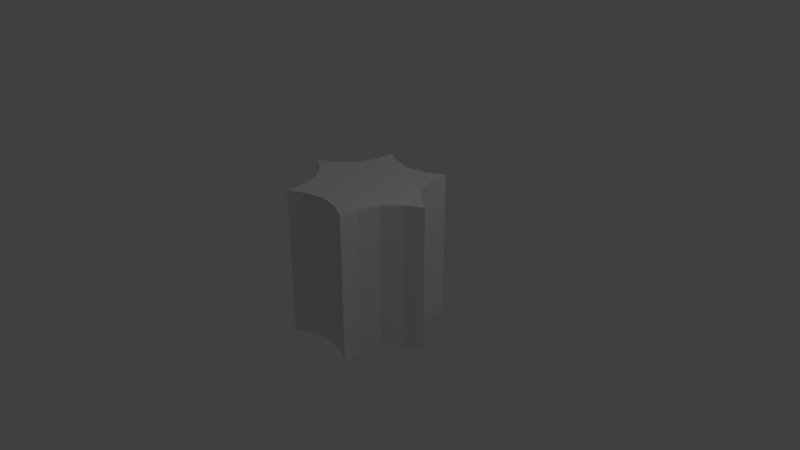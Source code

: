 # Source: pillarB.blend  (saved by Blender 2.79.0; exported with 4.5.12 LTS)
import bpy
from mathutils import Matrix  # noqa: F401  (used for matrix-valued properties, if any)

bpy.ops.wm.read_factory_settings(use_empty=True)
scene = bpy.context.scene
scene.name = 'Scene'

# ---- collections
col_collection_1 = bpy.data.collections.new('Collection 1'); scene.collection.children.link(col_collection_1)

# ---- world
world_world = bpy.data.worlds.new('World'); scene.world = world_world
world_world.color = (0.05088, 0.05088, 0.05088)
world_world.use_sun_shadow = False
world_world.sun_shadow_jitter_overblur = 0.0
world_world.cycles.sampling_method = 'MANUAL'

# ---- cameras
cam_camera = bpy.data.cameras.new('Camera')
cam_camera.clip_end = 100.0
cam_camera.lens = 35.0
cam_camera.sensor_width = 32.0
cam_camera.sensor_height = 18.0
cam_camera.ortho_scale = 7.314
cam_camera.dof.focus_distance = 0.0
cam_camera.dof.aperture_fstop = 128.0

# ---- lights
light_lamp = bpy.data.lights.new('Lamp', 'POINT')
light_lamp.transmission_factor = 0.0
light_lamp.cutoff_distance = 30.0
light_lamp.energy = 100.0
light_lamp.shadow_buffer_clip_start = 1.001
light_lamp.shadow_soft_size = 0.1
light_lamp.shadow_maximum_resolution = 0.006
light_lamp.use_absolute_resolution = True

# ---- meshes
me_cylinder = bpy.data.meshes.new('Cylinder')
me_cylinder.from_pydata([(0.5, 0.866, -1.0), (0.5, 0.866, 1.0), (1.0, -4.371e-08, -1.0), (1.0, -4.371e-08, 1.0), (0.5, -0.866, -1.0), (0.5, -0.866, 1.0), (-0.5, -0.866, -1.0), (-0.5, -0.866, 1.0), (-1.0, -4.649e-07, -1.0), (-1.0, -4.649e-07, 1.0), (-0.5, 0.866, -1.0), (-0.5, 0.866, 1.0), (-0.2746, 0.7472, -1.0), (0.2746, 0.7472, -1.0), (-8.975e-10, 0.6872, -1.0), (0.2746, 0.7472, 1.0), (-0.2746, 0.7472, 1.0), (-8.975e-10, 0.6872, 1.0), (0.5098, 0.6114, -1.0), (0.7844, 0.1358, -1.0), (0.5951, 0.3436, -1.0), (0.7844, 0.1358, 1.0), (0.5098, 0.6114, 1.0), (0.5951, 0.3436, 1.0), (0.7844, -0.1358, -1.0), (0.5098, -0.6114, -1.0), (0.5951, -0.3436, -1.0), (0.5098, -0.6114, 1.0), (0.7844, -0.1358, 1.0), (0.5951, -0.3436, 1.0), (0.2746, -0.7472, -1.0), (-0.2746, -0.7472, -1.0), (1.466e-07, -0.6872, -1.0), (-0.2746, -0.7472, 1.0), (0.2746, -0.7472, 1.0), (1.317e-07, -0.6872, 1.0), (-0.5098, -0.6114, -1.0), (-0.7844, -0.1358, -1.0), (-0.5951, -0.3436, -1.0), (-0.7844, -0.1358, 1.0), (-0.5098, -0.6114, 1.0), (-0.5951, -0.3436, 1.0), (-0.7844, 0.1358, -1.0), (-0.5098, 0.6114, -1.0), (-0.5951, 0.3436, -1.0), (-0.5098, 0.6114, 1.0), (-0.7844, 0.1358, 1.0), (-0.5951, 0.3436, 1.0)], [], [(10, 11, 16, 12), (19, 21, 3, 2), (2, 3, 28, 24), (25, 27, 5, 4), (4, 5, 34, 30), (31, 33, 7, 6), (6, 7, 40, 36), (37, 39, 9, 8), (8, 9, 46, 42), (43, 45, 11, 10), (0, 1, 22, 18), (35, 34, 27), (13, 15, 1, 0), (12, 16, 17, 14), (14, 17, 15, 13), (21, 19, 20, 23), (23, 20, 18, 22), (27, 25, 26, 29), (29, 26, 24, 28), (33, 31, 32, 35), (35, 32, 30, 34), (39, 37, 38, 41), (41, 38, 36, 40), (45, 43, 44, 47), (47, 44, 42, 46), (38, 37, 42), (22, 1, 15), (22, 15, 17), (23, 22, 17), (16, 11, 45), (23, 17, 47), (17, 16, 47), (28, 3, 21), (21, 23, 28), (16, 45, 47), (46, 9, 39), (23, 47, 29), (28, 23, 29), (47, 46, 39), (47, 39, 41), (47, 41, 29), (41, 40, 35), (29, 41, 35), (40, 7, 33), (40, 33, 35), (34, 5, 27), (27, 29, 35), (13, 0, 18), (13, 18, 14), (18, 20, 14), (19, 2, 24), (14, 20, 26), (20, 19, 26), (43, 10, 12), (12, 14, 43), (19, 24, 26), (25, 4, 30), (14, 26, 44), (43, 14, 44), (26, 25, 30), (26, 30, 32), (26, 32, 44), (32, 31, 38), (44, 32, 38), (31, 6, 36), (31, 36, 38), (37, 8, 42), (42, 44, 38)])
_uv = me_cylinder.uv_layers.new(name='UVMap')
_uv.uv.foreach_set('vector', [0.6666, 7.969e-05, 0.6667, 1.0, 0.5875, 1.0, 0.5874, 7.981e-05, 0.07932, 8.041e-05, 0.0794, 1.0, 0.0001576, 1.0, 7.886e-05, 8.041e-05, 0.9999, 8.079e-05, 1.0, 1.0, 0.9208, 1.0, 0.9207, 8.079e-05, 0.7459, 8.072e-05, 0.746, 1.0, 0.6667, 1.0, 0.6666, 8.064e-05, 0.6666, 8.064e-05, 0.6667, 1.0, 0.5875, 1.0, 0.5874, 8.052e-05, 0.4126, 8.017e-05, 0.4127, 1.0, 0.3334, 1.0, 0.3334, 7.997e-05, 0.3334, 7.997e-05, 0.3334, 1.0, 0.2542, 1.0, 0.2541, 7.977e-05, 0.07932, 7.915e-05, 0.0794, 1.0, 0.0001578, 1.0, 8.154e-05, 7.886e-05, 0.9999, 7.88e-05, 1.0, 1.0, 0.9208, 1.0, 0.9207, 7.91e-05, 0.7459, 7.957e-05, 0.746, 1.0, 0.6667, 1.0, 0.6666, 7.969e-05, 0.3334, 8.017e-05, 0.3334, 1.0, 0.2542, 1.0, 0.2541, 8.029e-05, 0.0, 0.0, 0.0, 0.0, 0.0, 0.0, 0.4126, 8.005e-05, 0.4127, 1.0, 0.3334, 1.0, 0.3334, 8.017e-05, 0.5874, 7.981e-05, 0.5875, 1.0, 0.5001, 1.0, 0.5, 7.993e-05, 0.5, 7.993e-05, 0.5001, 1.0, 0.4127, 1.0, 0.4126, 8.005e-05, 0.0794, 1.0, 0.07932, 8.041e-05, 0.1667, 8.041e-05, 0.1668, 1.0, 0.1668, 1.0, 0.1667, 8.041e-05, 0.2541, 8.029e-05, 0.2542, 1.0, 0.746, 1.0, 0.7459, 8.072e-05, 0.8333, 8.079e-05, 0.8334, 1.0, 0.8334, 1.0, 0.8333, 8.079e-05, 0.9207, 8.079e-05, 0.9208, 1.0, 0.4127, 1.0, 0.4126, 8.017e-05, 0.5, 8.039e-05, 0.5001, 1.0, 0.5001, 1.0, 0.5, 8.039e-05, 0.5874, 8.052e-05, 0.5875, 1.0, 0.0794, 1.0, 0.07932, 7.915e-05, 0.1667, 7.95e-05, 0.1668, 1.0, 0.1668, 1.0, 0.1667, 7.95e-05, 0.2541, 7.977e-05, 0.2542, 1.0, 0.746, 1.0, 0.7459, 7.957e-05, 0.8333, 7.921e-05, 0.8334, 1.0, 0.8334, 1.0, 0.8333, 7.921e-05, 0.9207, 7.91e-05, 0.9208, 1.0, 0.0, 0.0, 0.0, 0.0, 0.0, 0.0, 0.0, 0.0, 0.0, 0.0, 0.0, 0.0, 0.0, 0.0, 0.0, 0.0, 0.0, 0.0, 0.0, 0.0, 0.0, 0.0, 0.0, 0.0, 0.0, 0.0, 0.0, 0.0, 0.0, 0.0, 0.0, 0.0, 0.0, 0.0, 0.0, 0.0, 0.0, 0.0, 0.0, 0.0, 0.0, 0.0, 0.0, 0.0, 0.0, 0.0, 0.0, 0.0, 0.0, 0.0, 0.0, 0.0, 0.0, 0.0, 0.0, 0.0, 0.0, 0.0, 0.0, 0.0, 0.0, 0.0, 0.0, 0.0, 0.0, 0.0, 0.0, 0.0, 0.0, 0.0, 0.0, 0.0, 0.0, 0.0, 0.0, 0.0, 0.0, 0.0, 0.0, 0.0, 0.0, 0.0, 0.0, 0.0, 0.0, 0.0, 0.0, 0.0, 0.0, 0.0, 0.0, 0.0, 0.0, 0.0, 0.0, 0.0, 0.0, 0.0, 0.0, 0.0, 0.0, 0.0, 0.0, 0.0, 0.0, 0.0, 0.0, 0.0, 0.0, 0.0, 0.0, 0.0, 0.0, 0.0, 0.0, 0.0, 0.0, 0.0, 0.0, 0.0, 0.0, 0.0, 0.0, 0.0, 0.0, 0.0, 0.0, 0.0, 0.0, 0.0, 0.0, 0.0, 0.0, 0.0, 0.0, 0.0, 0.0, 0.0, 0.0, 0.0, 0.0, 0.0, 0.0, 0.0, 0.0, 0.0, 0.0, 0.0, 0.0, 0.0, 0.0, 0.0, 0.0, 0.0, 0.0, 0.0, 0.0, 0.0, 0.0, 0.0, 0.0, 0.0, 0.0, 0.0, 0.0, 0.0, 0.0, 0.0, 0.0, 0.0, 0.0, 0.0, 0.0, 0.0, 0.0, 0.0, 0.0, 0.0, 0.0, 0.0, 0.0, 0.0, 0.0, 0.0, 0.0, 0.0, 0.0, 0.0, 0.0, 0.0, 0.0, 0.0, 0.0, 0.0, 0.0, 0.0, 0.0, 0.0, 0.0, 0.0, 0.0, 0.0, 0.0, 0.0, 0.0, 0.0, 0.0, 0.0, 0.0, 0.0, 0.0, 0.0, 0.0, 0.0, 0.0, 0.0, 0.0, 0.0, 0.0, 0.0, 0.0, 0.0, 0.0, 0.0, 0.0, 0.0, 0.0, 0.0, 0.0, 0.0, 0.0, 0.0, 0.0, 0.0, 0.0, 0.0, 0.0, 0.0, 0.0, 0.0, 0.0, 0.0, 0.0, 0.0, 0.0, 0.0, 0.0, 0.0, 0.0, 0.0, 0.0, 0.0, 0.0, 0.0, 0.0, 0.0, 0.0, 0.0])
me_cylinder.use_remesh_preserve_volume = False
me_cylinder.use_remesh_preserve_attributes = False
me_cylinder.use_mirror_vertex_groups = False
me_cylinder.update()

# ---- objects
ob_cylinder = bpy.data.objects.new('Cylinder', me_cylinder)
ob_lamp = bpy.data.objects.new('Lamp', light_lamp)
ob_camera = bpy.data.objects.new('Camera', cam_camera)

# ---- transforms, parenting, visibility, modifiers, constraints
ob_cylinder.location = (0.0, 0.0, 0.0)
ob_cylinder.lineart.crease_threshold = 0.0
ob_lamp.location = (4.076, 1.005, 5.904)
ob_lamp.rotation_euler = (0.6503, 0.05522, 1.866)
ob_lamp.lock_rotations_4d = False
ob_lamp.empty_display_type = 'ARROWS'
ob_lamp.color = (0.0, 0.0, 0.0, 0.0)
ob_lamp.lineart.crease_threshold = 0.0
ob_camera.location = (7.481, -6.508, 5.344)
ob_camera.rotation_euler = (1.109, 0.0, 0.8149)
ob_camera.lock_rotations_4d = False
ob_camera.empty_display_type = 'ARROWS'
ob_camera.color = (0.0, 0.0, 0.0, 0.0)
ob_camera.display_type = 'WIRE'
ob_camera.lineart.crease_threshold = 0.0

# ---- collection membership
col_collection_1.objects.link(ob_cylinder)
col_collection_1.objects.link(ob_lamp)
col_collection_1.objects.link(ob_camera)

# ---- scene / render settings (as saved in the file)
scene.camera = ob_camera
scene.frame_start = 1; scene.frame_end = 250; scene.frame_set(1)
scene.render.engine = 'BLENDER_EEVEE_NEXT'
scene.render.resolution_percentage = 50
scene.render.dither_intensity = 0.0
scene.cycles.use_denoising = False
scene.cycles.samples = 128
scene.cycles.sampling_pattern = 'TABULATED_SOBOL'
scene.cycles.use_adaptive_sampling = False
scene.cycles.use_light_tree = False
scene.cycles.blur_glossy = 0.0
scene.cycles.sample_clamp_indirect = 0.0
scene.view_settings.view_transform = 'Standard'
bpy.context.view_layer.update()
